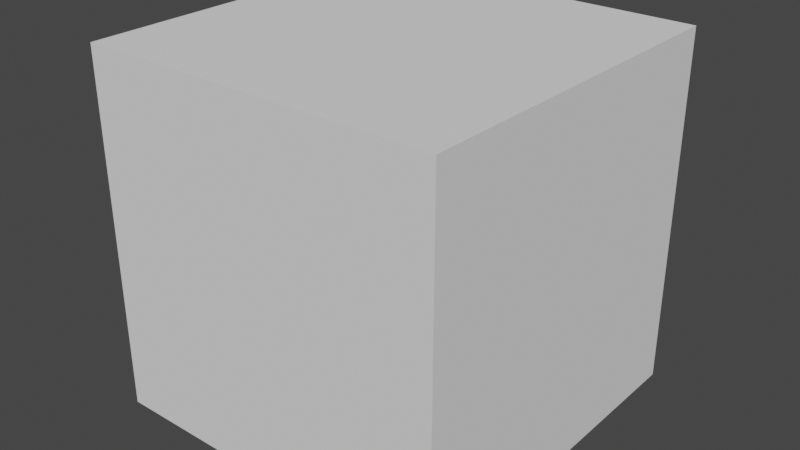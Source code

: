 # Source: CubeHole1.blend  (saved by Blender 2.80.75; exported with 4.5.12 LTS)
import bpy
from mathutils import Matrix  # noqa: F401  (used for matrix-valued properties, if any)

bpy.ops.wm.read_factory_settings(use_empty=True)
scene = bpy.context.scene
scene.name = 'Scene'

# ---- world
world_world = bpy.data.worlds.new('World'); scene.world = world_world
world_world.use_nodes = True; world_world.node_tree.nodes.clear()
_N = world_world.node_tree.nodes; _L = world_world.node_tree.links
n0 = _N.new('ShaderNodeOutputWorld'); n0.name = 'World Output'; n0.location = (300, 300)
n1 = _N.new('ShaderNodeBackground'); n1.name = 'Background'; n1.location = (10, 300)
n1.inputs[0].default_value = (0.05088, 0.05088, 0.05088, 1.0)
_L.new(n1.outputs[0], n0.inputs[0])
n0.is_active_output = True
world_world.color = (0.05088, 0.05088, 0.05088)
world_world.use_sun_shadow = False
world_world.sun_shadow_jitter_overblur = 0.0

# ---- meshes
me_cube = bpy.data.meshes.new('Cube')
me_cube.from_pydata([(-1.152e-06, 0.92, -3e-06), (-0.3449, 0.968, -0.3449), (-5.76e-07, 0.968, 0.4877), (0.09515, 0.968, 0.4784), (0.1866, 0.968, 0.4506), (0.271, 0.968, 0.4055), (0.3449, 0.968, 0.3449), (0.4055, 0.968, 0.271), (0.4506, 0.968, 0.1866), (0.4784, 0.968, 0.09515), (0.4877, 0.968, -2.424e-06), (0.4784, 0.968, -0.09515), (0.4506, 0.968, -0.1866), (0.4055, 0.968, -0.271), (0.3449, 0.968, -0.3449), (0.271, 0.968, -0.4055), (0.1866, 0.968, -0.4506), (0.09515, 0.968, -0.4784), (-5.94e-07, 0.968, -0.4877), (-0.09515, 0.968, -0.4784), (-0.1866, 0.968, -0.4506), (-0.271, 0.968, -0.4055), (-0.4055, 0.968, -0.271), (-0.4506, 0.968, -0.1866), (-0.4784, 0.968, -0.09515), (-0.4877, 0.968, -2.386e-06), (-0.4784, 0.968, 0.09515), (-0.4506, 0.968, 0.1866), (-0.4055, 0.968, 0.271), (-0.3449, 0.968, 0.3449), (-0.271, 0.968, 0.4055), (-0.1866, 0.968, 0.4506), (-0.09515, 0.968, 0.4784), (-1.0, -1.0, -1.0), (-1.0, -1.0, 1.0), (-1.0, 1.0, -1.0), (-1.0, 1.0, 1.0), (1.0, -1.0, -1.0), (1.0, -1.0, 1.0), (1.0, 1.0, -1.0), (1.0, 1.0, 1.0), (0.2193, 1.0, -0.7782), (0.1585, 1.0, -0.7966), (0.09515, 1.0, -0.8029), (0.06331, 1.0, -0.806), (-0.06331, 1.0, -0.806), (-0.09515, 1.0, -0.8029), (-0.1585, 1.0, -0.7966), (-0.2193, 1.0, -0.7782), (-2.228e-07, 1.0, -0.8123), (0.7782, 1.0, 0.2193), (0.7966, 1.0, 0.1585), (0.7689, 1.0, 0.25), (0.4513, 1.0, -0.6754), (0.3952, 1.0, -0.7054), (0.3669, 1.0, -0.7204), (0.3108, 1.0, -0.7504), (0.25, 1.0, -0.7689), (-0.25, 1.0, -0.7689), (-0.7689, 1.0, 0.25), (-0.7504, 1.0, 0.3108), (-0.7966, 1.0, 0.1585), (-0.7782, 1.0, 0.2193), (-0.4513, 1.0, -0.6754), (-0.5004, 1.0, -0.635), (-0.3952, 1.0, -0.7054), (-0.3108, 1.0, -0.7504), (-0.3669, 1.0, -0.7204), (0.7504, 1.0, 0.3108), (0.8029, 1.0, 0.09515), (0.806, 1.0, 0.06331), (0.8123, 1.0, -2.04e-06), (0.806, 1.0, -0.06331), (0.8029, 1.0, -0.09515), (0.7966, 1.0, -0.1585), (0.7782, 1.0, -0.2193), (0.7689, 1.0, -0.25), (0.7504, 1.0, -0.3108), (0.7204, 1.0, -0.3669), (0.7054, 1.0, -0.3952), (0.6754, 1.0, -0.4513), (0.635, 1.0, -0.5004), (0.6147, 1.0, -0.5252), (0.5743, 1.0, -0.5744), (0.5252, 1.0, -0.6147), (0.5004, 1.0, -0.635), (-0.5252, 1.0, -0.6147), (-0.7689, 1.0, -0.25), (-0.7782, 1.0, -0.2193), (-0.7204, 1.0, -0.3669), (-0.7504, 1.0, -0.3108), (-0.7054, 1.0, -0.3952), (-0.6754, 1.0, -0.4513), (-0.635, 1.0, -0.5004), (-0.6147, 1.0, -0.5252), (-0.5743, 1.0, -0.5744), (-0.8029, 1.0, 0.09515), (-0.806, 1.0, 0.06331), (-0.8123, 1.0, -1.978e-06), (-0.806, 1.0, -0.06331), (-0.8029, 1.0, -0.09515), (-0.7966, 1.0, -0.1585), (0.6754, 1.0, 0.4513), (0.7054, 1.0, 0.3952), (0.7204, 1.0, 0.3669), (0.4513, 1.0, 0.6754), (0.5004, 1.0, 0.635), (0.5252, 1.0, 0.6147), (0.5743, 1.0, 0.5743), (0.6147, 1.0, 0.5252), (0.635, 1.0, 0.5004), (0.25, 1.0, 0.7689), (0.3108, 1.0, 0.7504), (0.3669, 1.0, 0.7204), (0.3952, 1.0, 0.7054), (-1.927e-07, 1.0, 0.8123), (0.06331, 1.0, 0.806), (0.09515, 1.0, 0.8029), (0.1585, 1.0, 0.7966), (0.2193, 1.0, 0.7782), (-0.06331, 1.0, 0.806), (-0.1585, 1.0, 0.7966), (-0.09515, 1.0, 0.8029), (-0.2193, 1.0, 0.7782), (-0.25, 1.0, 0.7689), (-0.3108, 1.0, 0.7504), (-0.3669, 1.0, 0.7204), (-0.4513, 1.0, 0.6754), (-0.3952, 1.0, 0.7054), (-0.5004, 1.0, 0.635), (-0.5252, 1.0, 0.6147), (-0.5743, 1.0, 0.5743), (-0.6147, 1.0, 0.5252), (-0.635, 1.0, 0.5004), (-0.7054, 1.0, 0.3952), (-0.6754, 1.0, 0.4513), (-0.7204, 1.0, 0.3669)], [], [(32, 2, 0), (31, 32, 0), (30, 31, 0), (29, 30, 0), (28, 29, 0), (27, 28, 0), (26, 27, 0), (25, 26, 0), (24, 25, 0), (23, 24, 0), (22, 23, 0), (1, 22, 0), (21, 1, 0), (20, 21, 0), (19, 20, 0), (18, 19, 0), (17, 18, 0), (16, 17, 0), (15, 16, 0), (14, 15, 0), (13, 14, 0), (12, 13, 0), (11, 12, 0), (10, 11, 0), (9, 10, 0), (8, 9, 0), (7, 8, 0), (6, 7, 0), (5, 6, 0), (4, 5, 0), (3, 4, 0), (2, 3, 0), (33, 34, 36, 35), (35, 98, 99, 100, 101, 88, 87, 90, 89, 91, 92, 93, 94, 95, 86, 64, 63, 65, 67, 66, 58, 48, 47, 46, 45, 49, 44, 43, 42, 41, 57, 56, 55, 54, 53, 85, 84, 83, 82, 81, 80, 79, 78, 77, 76, 75, 74, 73, 72, 71, 39), (39, 40, 38, 37), (37, 38, 34, 33), (35, 39, 37, 33), (40, 36, 34, 38), (105, 5, 114), (94, 1, 95), (90, 23, 89), (107, 6, 5, 106), (99, 25, 24, 100), (118, 3, 117), (98, 25, 99), (93, 22, 1, 94), (125, 31, 126), (80, 13, 79), (49, 18, 44), (133, 28, 135), (67, 20, 66), (57, 16, 56), (69, 9, 51), (55, 16, 15, 54), (134, 28, 27, 136), (56, 16, 55), (78, 12, 77), (135, 28, 134), (75, 11, 74), (82, 14, 13, 81), (136, 27, 60), (43, 17, 42), (104, 8, 7, 103), (68, 8, 104), (97, 25, 98), (132, 29, 28, 133), (89, 23, 22, 91), (86, 1, 21, 64), (48, 19, 47), (108, 6, 107), (60, 27, 59), (44, 18, 17, 43), (87, 23, 90), (63, 21, 65), (52, 8, 68), (66, 20, 58), (41, 17, 16, 57), (88, 24, 23, 87), (92, 22, 93), (46, 19, 18, 45), (103, 7, 102), (100, 24, 101), (114, 5, 4, 113), (53, 15, 85), (61, 26, 96), (70, 10, 9, 69), (127, 30, 129), (39, 71, 70, 69, 51, 50, 52, 68, 104, 103, 102, 110, 109, 108, 107, 106, 105, 114, 113, 112, 111, 119, 118, 117, 116, 115, 120, 122, 121, 123, 124, 125, 126, 128, 127, 129, 130, 131, 132, 133, 135, 134, 136, 60, 59, 62, 61, 96, 97, 98, 35, 36, 40), (121, 32, 123), (84, 14, 83), (109, 6, 108), (50, 9, 8, 52), (129, 30, 29, 130), (115, 2, 120), (112, 4, 111), (116, 2, 115), (106, 5, 105), (59, 27, 26, 62), (72, 10, 71), (45, 18, 49), (95, 1, 86), (83, 14, 82), (64, 21, 63), (54, 15, 53), (126, 31, 30, 128), (102, 7, 110), (71, 10, 70), (122, 32, 121), (81, 13, 80), (58, 20, 19, 48), (111, 4, 3, 119), (113, 4, 112), (91, 22, 92), (124, 31, 125), (120, 2, 32, 122), (79, 13, 12, 78), (77, 12, 76), (51, 9, 50), (85, 15, 14, 84), (101, 24, 88), (110, 7, 6, 109), (62, 26, 61), (130, 29, 131), (65, 21, 20, 67), (131, 29, 132), (76, 12, 11, 75), (47, 19, 46), (119, 3, 118), (96, 26, 25, 97), (117, 3, 2, 116), (74, 11, 73), (128, 30, 127), (123, 32, 31, 124), (73, 11, 10, 72), (42, 17, 41)])
_uv = me_cube.uv_layers.new(name='UVMap')
_uv.uv.foreach_set('vector', [0.7734, 0.9688, 0.7578, 0.9688, 0.7656, 1.0, 0.8047, 0.9688, 0.7891, 0.9688, 0.7969, 1.0, 0.8359, 0.9688, 0.8203, 0.9688, 0.8281, 1.0, 0.8672, 0.9688, 0.8516, 0.9688, 0.8594, 1.0, 0.8984, 0.9688, 0.8828, 0.9688, 0.8906, 1.0, 0.9297, 0.9688, 0.9141, 0.9688, 0.9219, 1.0, 0.9609, 0.9688, 0.9453, 0.9688, 0.9531, 1.0, 0.9922, 0.9688, 0.9766, 0.9688, 0.9844, 1.0, 0.02344, 0.9688, 0.007813, 0.9688, 0.01563, 1.0, 0.05469, 0.9688, 0.03906, 0.9688, 0.04688, 1.0, 0.08594, 0.9688, 0.07031, 0.9688, 0.07813, 1.0, 0.1172, 0.9688, 0.1016, 0.9688, 0.1094, 1.0, 0.1484, 0.9688, 0.1328, 0.9688, 0.1406, 1.0, 0.1797, 0.9688, 0.1641, 0.9688, 0.1719, 1.0, 0.2109, 0.9688, 0.1953, 0.9688, 0.2031, 1.0, 0.2422, 0.9688, 0.2266, 0.9688, 0.2344, 1.0, 0.2734, 0.9688, 0.2578, 0.9688, 0.2656, 1.0, 0.3047, 0.9688, 0.2891, 0.9688, 0.2969, 1.0, 0.3359, 0.9688, 0.3203, 0.9688, 0.3281, 1.0, 0.3672, 0.9688, 0.3516, 0.9688, 0.3594, 1.0, 0.3984, 0.9688, 0.3828, 0.9688, 0.3906, 1.0, 0.4297, 0.9688, 0.4141, 0.9688, 0.4219, 1.0, 0.4609, 0.9688, 0.4453, 0.9688, 0.4531, 1.0, 0.4922, 0.9688, 0.4766, 0.9688, 0.4844, 1.0, 0.5234, 0.9688, 0.5078, 0.9688, 0.5156, 1.0, 0.5547, 0.9688, 0.5391, 0.9688, 0.5469, 1.0, 0.5859, 0.9688, 0.5703, 0.9688, 0.5781, 1.0, 0.6172, 0.9688, 0.6016, 0.9688, 0.6094, 1.0, 0.6484, 0.9688, 0.6328, 0.9688, 0.6406, 1.0, 0.6797, 0.9688, 0.6641, 0.9688, 0.6719, 1.0, 0.7109, 0.9688, 0.6953, 0.9688, 0.7031, 1.0, 0.7422, 0.9688, 0.7266, 0.9688, 0.7344, 1.0, 0.375, 0.0, 0.625, 0.0, 0.625, 0.25, 0.375, 0.25, 0.375, 0.25, 0.5, 0.2735, 0.4921, 0.2742, 0.4881, 0.2746, 0.4802, 0.2754, 0.4726, 0.2777, 0.4688, 0.2789, 0.4611, 0.2812, 0.4541, 0.2849, 0.4506, 0.2868, 0.4436, 0.2906, 0.4374, 0.2956, 0.4344, 0.2982, 0.4282, 0.3032, 0.4232, 0.3094, 0.4206, 0.3124, 0.4156, 0.3186, 0.4118, 0.3256, 0.4099, 0.3291, 0.4062, 0.3361, 0.4039, 0.3438, 0.4027, 0.3476, 0.4004, 0.3552, 0.3996, 0.3631, 0.3992, 0.3671, 0.3985, 0.375, 0.3992, 0.3829, 0.3996, 0.3869, 0.4004, 0.3948, 0.4027, 0.4024, 0.4039, 0.4062, 0.4062, 0.4139, 0.4099, 0.4209, 0.4118, 0.4244, 0.4156, 0.4314, 0.4206, 0.4376, 0.4232, 0.4406, 0.4282, 0.4468, 0.4344, 0.4518, 0.4374, 0.4544, 0.4436, 0.4594, 0.4506, 0.4632, 0.4541, 0.4651, 0.4611, 0.4688, 0.4688, 0.4711, 0.4726, 0.4723, 0.4802, 0.4746, 0.4881, 0.4754, 0.4921, 0.4758, 0.5, 0.4765, 0.375, 0.5, 0.375, 0.5, 0.625, 0.5, 0.625, 0.75, 0.375, 0.75, 0.375, 0.75, 0.625, 0.75, 0.625, 1.0, 0.375, 1.0, 0.125, 0.5, 0.375, 0.5, 0.375, 0.75, 0.125, 0.75, 0.625, 0.5, 0.875, 0.5, 0.875, 0.75, 0.625, 0.75, 0.6589, 0.948, 0.6641, 0.9688, 0.6693, 0.948, 0.112, 0.948, 0.1172, 0.9688, 0.1224, 0.948, 0.06511, 0.948, 0.07031, 0.9688, 0.07551, 0.948, 0.638, 0.948, 0.6328, 0.9688, 0.6484, 0.9688, 0.6432, 0.948, 0.01301, 0.948, 0.007813, 0.9688, 0.02344, 0.9688, 0.01824, 0.948, 0.7214, 0.948, 0.7266, 0.9688, 0.7318, 0.948, 0.002614, 0.948, 0.007813, 0.9688, 0.01301, 0.948, 0.1068, 0.948, 0.1016, 0.9688, 0.1172, 0.9688, 0.112, 0.948, 0.8151, 0.948, 0.8203, 0.9688, 0.8255, 0.948, 0.4089, 0.948, 0.4141, 0.9688, 0.4193, 0.948, 0.2526, 0.948, 0.2578, 0.9688, 0.263, 0.948, 0.8932, 0.948, 0.8984, 0.9688, 0.9036, 0.948, 0.1745, 0.948, 0.1797, 0.9688, 0.1849, 0.948, 0.2995, 0.948, 0.3047, 0.9688, 0.3099, 0.948, 0.5182, 0.948, 0.5234, 0.9688, 0.5286, 0.948, 0.3255, 0.948, 0.3203, 0.9688, 0.3359, 0.9688, 0.3307, 0.948, 0.9193, 0.948, 0.9141, 0.9688, 0.9297, 0.9688, 0.9245, 0.948, 0.3151, 0.948, 0.3203, 0.9688, 0.3255, 0.948, 0.4245, 0.948, 0.4297, 0.9688, 0.4349, 0.948, 0.9089, 0.948, 0.9141, 0.9688, 0.9193, 0.948, 0.4557, 0.948, 0.4609, 0.9688, 0.4661, 0.948, 0.388, 0.948, 0.3828, 0.9688, 0.3984, 0.9688, 0.3932, 0.948, 0.9245, 0.948, 0.9297, 0.9688, 0.9349, 0.948, 0.2682, 0.948, 0.2734, 0.9688, 0.2786, 0.948, 0.5755, 0.948, 0.5703, 0.9688, 0.5859, 0.9688, 0.5807, 0.948, 0.5651, 0.948, 0.5703, 0.9688, 0.5755, 0.948, 0.987, 0.948, 0.9922, 0.9688, 0.9974, 0.948, 0.888, 0.948, 0.8828, 0.9688, 0.8984, 0.9688, 0.8932, 0.948, 0.07551, 0.948, 0.07031, 0.9688, 0.08594, 0.9688, 0.08074, 0.948, 0.138, 0.948, 0.1328, 0.9688, 0.1484, 0.9688, 0.1432, 0.948, 0.2057, 0.948, 0.2109, 0.9688, 0.2161, 0.948, 0.6276, 0.948, 0.6328, 0.9688, 0.638, 0.948, 0.9401, 0.948, 0.9453, 0.9688, 0.9505, 0.948, 0.263, 0.948, 0.2578, 0.9688, 0.2734, 0.9688, 0.2682, 0.948, 0.04949, 0.948, 0.05469, 0.9688, 0.05989, 0.948, 0.1589, 0.948, 0.1641, 0.9688, 0.1693, 0.948, 0.5495, 0.948, 0.5547, 0.9688, 0.5599, 0.948, 0.1901, 0.948, 0.1953, 0.9688, 0.2005, 0.948, 0.2943, 0.948, 0.2891, 0.9688, 0.3047, 0.9688, 0.2995, 0.948, 0.04426, 0.948, 0.03906, 0.9688, 0.05469, 0.9688, 0.04949, 0.948, 0.09636, 0.948, 0.1016, 0.9688, 0.1068, 0.948, 0.2318, 0.948, 0.2266, 0.9688, 0.2422, 0.9688, 0.237, 0.948, 0.5807, 0.948, 0.5859, 0.9688, 0.5911, 0.948, 0.01824, 0.948, 0.02344, 0.9688, 0.02864, 0.948, 0.6693, 0.948, 0.6641, 0.9688, 0.6797, 0.9688, 0.6745, 0.948, 0.3464, 0.948, 0.3516, 0.9688, 0.3568, 0.948, 0.9714, 0.948, 0.9766, 0.9688, 0.9818, 0.948, 0.513, 0.948, 0.5078, 0.9688, 0.5234, 0.9688, 0.5182, 0.948, 0.8464, 0.948, 0.8516, 0.9688, 0.8568, 0.948, 0.375, 0.5, 0.5, 0.4765, 0.5079, 0.4758, 0.5119, 0.4754, 0.5198, 0.4746, 0.5274, 0.4723, 0.5312, 0.4711, 0.5389, 0.4688, 0.5459, 0.4651, 0.5494, 0.4632, 0.5564, 0.4594, 0.5626, 0.4544, 0.5656, 0.4518, 0.5718, 0.4468, 0.5768, 0.4406, 0.5794, 0.4376, 0.5844, 0.4314, 0.5882, 0.4244, 0.5901, 0.4209, 0.5938, 0.4139, 0.5961, 0.4062, 0.5973, 0.4024, 0.5996, 0.3948, 0.6004, 0.3869, 0.6008, 0.3829, 0.6015, 0.375, 0.6008, 0.3671, 0.6004, 0.3631, 0.5996, 0.3552, 0.5973, 0.3476, 0.5961, 0.3438, 0.5938, 0.3361, 0.5901, 0.3291, 0.5882, 0.3256, 0.5844, 0.3186, 0.5794, 0.3124, 0.5768, 0.3094, 0.5718, 0.3032, 0.5656, 0.2982, 0.5626, 0.2956, 0.5564, 0.2906, 0.5494, 0.2868, 0.5459, 0.2849, 0.5389, 0.2812, 0.5312, 0.2789, 0.5274, 0.2777, 0.5198, 0.2754, 0.5119, 0.2746, 0.5079, 0.2742, 0.5, 0.2735, 0.375, 0.25, 0.625, 0.25, 0.625, 0.5, 0.7839, 0.948, 0.7891, 0.9688, 0.7943, 0.948, 0.362, 0.948, 0.3672, 0.9688, 0.3724, 0.948, 0.612, 0.948, 0.6172, 0.9688, 0.6224, 0.948, 0.5443, 0.948, 0.5391, 0.9688, 0.5547, 0.9688, 0.5495, 0.948, 0.8568, 0.948, 0.8516, 0.9688, 0.8672, 0.9688, 0.862, 0.948, 0.7526, 0.948, 0.7578, 0.9688, 0.763, 0.948, 0.6901, 0.948, 0.6953, 0.9688, 0.7005, 0.948, 0.737, 0.948, 0.7422, 0.9688, 0.7474, 0.948, 0.6432, 0.948, 0.6484, 0.9688, 0.6536, 0.948, 0.9505, 0.948, 0.9453, 0.9688, 0.9609, 0.9688, 0.9557, 0.948, 0.487, 0.948, 0.4922, 0.9688, 0.4974, 0.948, 0.237, 0.948, 0.2422, 0.9688, 0.2474, 0.948, 0.1276, 0.948, 0.1328, 0.9688, 0.138, 0.948, 0.3776, 0.948, 0.3828, 0.9688, 0.388, 0.948, 0.1432, 0.948, 0.1484, 0.9688, 0.1536, 0.948, 0.3307, 0.948, 0.3359, 0.9688, 0.3411, 0.948, 0.8255, 0.948, 0.8203, 0.9688, 0.8359, 0.9688, 0.8307, 0.948, 0.5964, 0.948, 0.6016, 0.9688, 0.6068, 0.948, 0.5026, 0.948, 0.5078, 0.9688, 0.513, 0.948, 0.7682, 0.948, 0.7734, 0.9688, 0.7786, 0.948, 0.3932, 0.948, 0.3984, 0.9688, 0.4036, 0.948, 0.2005, 0.948, 0.1953, 0.9688, 0.2109, 0.9688, 0.2057, 0.948, 0.7005, 0.948, 0.6953, 0.9688, 0.7109, 0.9688, 0.7057, 0.948, 0.6745, 0.948, 0.6797, 0.9688, 0.6849, 0.948, 0.08074, 0.948, 0.08594, 0.9688, 0.09114, 0.948, 0.7995, 0.948, 0.8047, 0.9688, 0.8099, 0.948, 0.763, 0.948, 0.7578, 0.9688, 0.7734, 0.9688, 0.7682, 0.948, 0.4193, 0.948, 0.4141, 0.9688, 0.4297, 0.9688, 0.4245, 0.948, 0.4401, 0.948, 0.4453, 0.9688, 0.4505, 0.948, 0.5339, 0.948, 0.5391, 0.9688, 0.5443, 0.948, 0.3568, 0.948, 0.3516, 0.9688, 0.3672, 0.9688, 0.362, 0.948, 0.03386, 0.948, 0.03906, 0.9688, 0.04426, 0.948, 0.6068, 0.948, 0.6016, 0.9688, 0.6172, 0.9688, 0.612, 0.948, 0.9557, 0.948, 0.9609, 0.9688, 0.9661, 0.948, 0.862, 0.948, 0.8672, 0.9688, 0.8724, 0.948, 0.1693, 0.948, 0.1641, 0.9688, 0.1797, 0.9688, 0.1745, 0.948, 0.8776, 0.948, 0.8828, 0.9688, 0.888, 0.948, 0.4505, 0.948, 0.4453, 0.9688, 0.4609, 0.9688, 0.4557, 0.948, 0.2214, 0.948, 0.2266, 0.9688, 0.2318, 0.948, 0.7057, 0.948, 0.7109, 0.9688, 0.7161, 0.948, 0.9818, 0.948, 0.9766, 0.9688, 0.9922, 0.9688, 0.987, 0.948, 0.7318, 0.948, 0.7266, 0.9688, 0.7422, 0.9688, 0.737, 0.948, 0.4714, 0.948, 0.4766, 0.9688, 0.4818, 0.948, 0.8307, 0.948, 0.8359, 0.9688, 0.8411, 0.948, 0.7943, 0.948, 0.7891, 0.9688, 0.8047, 0.9688, 0.7995, 0.948, 0.4818, 0.948, 0.4766, 0.9688, 0.4922, 0.9688, 0.487, 0.948, 0.2839, 0.948, 0.2891, 0.9688, 0.2943, 0.948])
me_cube.use_remesh_preserve_volume = False
me_cube.use_remesh_preserve_attributes = False
me_cube.use_mirror_vertex_groups = False
me_cube.update()

# ---- objects
ob_cube = bpy.data.objects.new('Cube', me_cube)

# ---- transforms, parenting, visibility, modifiers, constraints
ob_cube.location = (0.0, 0.0, 0.0)
ob_cube.scale = (0.5, 0.5, 0.5)
ob_cube.lineart.crease_threshold = 0.0

# ---- collection membership
scene.collection.objects.link(ob_cube)

# ---- scene / render settings (as saved in the file)
scene.frame_start = 1; scene.frame_end = 250; scene.frame_set(3)
scene.render.engine = 'BLENDER_EEVEE_NEXT'
scene.cycles.use_denoising = False
scene.cycles.samples = 128
scene.cycles.sampling_pattern = 'TABULATED_SOBOL'
scene.cycles.use_adaptive_sampling = False
scene.cycles.use_light_tree = False
scene.view_settings.view_transform = 'Filmic'
bpy.context.view_layer.update()

# ---- added for rendering (the .blend has no active camera and no usable light): camera, sun
cam_auto = bpy.data.cameras.new('AutoCamera')
cam_auto.lens = 50.0
cam_auto.sensor_width = 36.0
cam_auto.clip_end = 1000.0
ob_auto_camera = bpy.data.objects.new('AutoCamera', cam_auto)
scene.collection.objects.link(ob_auto_camera)
ob_auto_camera.location = (1.60254, -1.92304, 1.28203)
ob_auto_camera.rotation_euler = (1.09748, -7.21219e-08, 0.694738)
scene.camera = ob_auto_camera
light_auto_sun = bpy.data.lights.new('AutoSun', 'SUN')
light_auto_sun.energy = 3.0
light_auto_sun.angle = 0.0523599
ob_auto_sun = bpy.data.objects.new('AutoSun', light_auto_sun)
scene.collection.objects.link(ob_auto_sun)
ob_auto_sun.rotation_euler = (0.872665, 0.174533, 0.523599)
bpy.context.view_layer.update()
